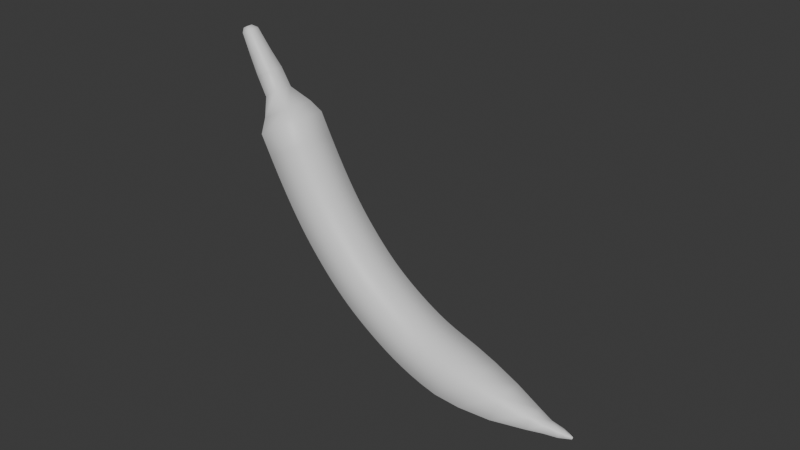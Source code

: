 # Source: iloveit.blend  (saved by Blender 4.2.66; exported with 4.5.12 LTS)
import bpy
from mathutils import Matrix  # noqa: F401  (used for matrix-valued properties, if any)

bpy.ops.wm.read_factory_settings(use_empty=True)
scene = bpy.context.scene
scene.name = 'Scene'

# ---- collections
col_collection = bpy.data.collections.new('Collection'); scene.collection.children.link(col_collection)

# ---- materials (node trees are filled in below, after node groups)
mat_material_002 = bpy.data.materials.new('Material.002')
mat_material_002.diffuse_color = (0.008492, 0.801, 0.005337, 1.0)

# ---- material node trees
mat_material_002.use_nodes = True; mat_material_002.node_tree.nodes.clear()
_N = mat_material_002.node_tree.nodes; _L = mat_material_002.node_tree.links
n0 = _N.new('ShaderNodeBsdfPrincipled'); n0.name = 'Principled BSDF'; n0.location = (10, 300)
n1 = _N.new('ShaderNodeOutputMaterial'); n1.name = 'Material Output'; n1.location = (300, 300)
_L.new(n0.outputs[0], n1.inputs[0])
n1.is_active_output = True

# ---- world
world_world = bpy.data.worlds.new('World'); scene.world = world_world
world_world.use_nodes = True; world_world.node_tree.nodes.clear()
_N = world_world.node_tree.nodes; _L = world_world.node_tree.links
n0 = _N.new('ShaderNodeOutputWorld'); n0.name = 'World Output'; n0.location = (300, 300)
n1 = _N.new('ShaderNodeBackground'); n1.name = 'Background'; n1.location = (10, 300)
n1.inputs[0].default_value = (0.05088, 0.05088, 0.05088, 1.0)
_L.new(n1.outputs[0], n0.inputs[0])
n0.is_active_output = True
world_world.color = (0.05088, 0.05088, 0.05088)
world_world.sun_shadow_jitter_overblur = 0.0

# ---- meshes
me_nurbspath_001 = bpy.data.meshes.new('NurbsPath.001')
me_nurbspath_001.from_pydata([(-3.611, -0.443, -0.9171), (-3.563, 0.3204, -1.391), (-3.604, 1.096, -0.9832), (-3.692, 0.7181, -0.1207), (-3.688, -0.1731, -0.1553), (-3.069, -0.443, -0.8575), (-3.012, 0.3204, -1.331), (-3.061, 1.096, -0.9234), (-3.164, 0.7181, -0.06262), (-3.16, -0.1731, -0.09711), (-2.614, -0.443, -0.7987), (-2.548, 0.3204, -1.271), (-2.605, 1.096, -0.8645), (-2.725, 0.7181, -0.005946), (-2.72, -0.1731, -0.04035), (-2.231, -0.443, -0.7407), (-2.154, 0.3204, -1.211), (-2.22, 1.096, -0.8063), (-2.36, 0.7181, 0.04921), (-2.355, -0.1731, 0.01493), (-1.907, -0.443, -0.6835), (-1.818, 0.3204, -1.152), (-1.895, 1.096, -0.7488), (-2.057, 0.7181, 0.1028), (-2.05, -0.1731, 0.06869), (-1.631, -0.443, -0.627), (-1.529, 0.3204, -1.093), (-1.616, 1.096, -0.6919), (-1.802, 0.7181, 0.1549), (-1.795, -0.1731, 0.121), (-1.393, -0.443, -0.5711), (-1.277, 0.3204, -1.034), (-1.376, 1.096, -0.6356), (-1.586, 0.7181, 0.2055), (-1.578, -0.1731, 0.1718), (-1.185, -0.443, -0.5161), (-1.057, 0.3204, -0.9752), (-1.167, 1.096, -0.5801), (-1.4, 0.7181, 0.2549), (-1.391, -0.1731, 0.2215), (-1.001, -0.443, -0.4621), (-0.8613, 0.3204, -0.9179), (-0.9813, 1.096, -0.5257), (-1.235, 0.7181, 0.3033), (-1.225, -0.1731, 0.2701), (-0.835, -0.443, -0.4093), (-0.686, 0.3204, -0.8621), (-0.8142, 1.096, -0.4725), (-1.085, 0.7181, 0.3511), (-1.074, -0.1731, 0.3181), (-0.6822, -0.443, -0.3575), (-0.5255, 0.3204, -0.8076), (-0.6604, 1.096, -0.4203), (-0.9455, 0.7181, 0.3985), (-0.934, -0.1731, 0.3657), (-0.5378, -0.443, -0.3059), (-0.3743, 0.3204, -0.7536), (-0.515, 1.096, -0.3684), (-0.8125, 0.7181, 0.446), (-0.8005, -0.1731, 0.4133), (-0.3977, -0.443, -0.2536), (-0.2273, 0.3204, -0.6987), (-0.3739, 1.096, -0.3157), (-0.684, 0.7181, 0.494), (-0.6715, -0.1731, 0.4615), (-0.2596, -0.443, -0.1994), (-0.08133, 0.3204, -0.6414), (-0.2348, 1.096, -0.2611), (-0.5591, 0.7181, 0.543), (-0.5461, -0.1731, 0.5108), (-0.1227, -0.443, -0.1427), (0.06445, 0.3204, -0.581), (-0.09663, 1.096, -0.2038), (-0.4371, 0.7181, 0.5935), (-0.4234, -0.1731, 0.5616), (0.01331, -0.443, -0.08285), (0.2102, 0.3204, -0.5169), (0.04077, 1.096, -0.1434), (-0.3174, 0.7181, 0.6461), (-0.3031, -0.1731, 0.6145), (0.1488, -0.443, -0.01947), (0.3561, 0.3204, -0.4487), (0.1777, 1.096, -0.07932), (-0.1994, 0.7181, 0.7013), (-0.1843, -0.1731, 0.6701), (0.2839, -0.443, 0.04787), (0.5019, 0.3204, -0.376), (0.3143, 1.096, -0.01124), (-0.08234, 0.7181, 0.7597), (-0.06645, -0.1731, 0.7288), (0.4188, -0.443, 0.1195), (0.6478, 0.3204, -0.2985), (0.4508, 1.096, 0.06122), (0.03438, 0.7181, 0.8216), (0.05106, -0.1731, 0.7912), (0.5539, -0.443, 0.1958), (0.7936, 0.3204, -0.2162), (0.5873, 1.096, 0.1383), (0.1514, 0.7181, 0.8877), (0.1689, -0.1731, 0.8577), (0.6894, -0.443, 0.2769), (0.9394, 0.3204, -0.1289), (0.7243, 1.096, 0.2203), (0.2695, 0.7181, 0.9584), (0.2877, -0.1731, 0.9289), (0.8256, -0.443, 0.3632), (1.085, 0.3204, -0.03636), (0.8618, 1.096, 0.3075), (0.3891, 0.7181, 1.034), (0.4081, -0.1731, 1.005), (0.9629, -0.443, 0.4549), (1.232, 0.3204, 0.06141), (1.0, 1.096, 0.4), (0.5111, 0.7181, 1.116), (0.5307, -0.1731, 1.087), (1.102, -0.443, 0.5522), (1.379, 0.3204, 0.1646), (1.141, 1.096, 0.4981), (0.6359, 0.7181, 1.203), (0.6561, -0.1731, 1.175), (1.244, -0.443, 0.6559), (1.529, 0.3204, 0.2741), (1.283, 1.096, 0.6026), (0.7643, 0.7181, 1.297), (0.7851, -0.1731, 1.269), (1.391, -0.443, 0.7684), (1.685, 0.3204, 0.3935), (1.432, 1.096, 0.7162), (0.8968, 0.7181, 1.398), (0.9182, -0.1731, 1.371), (1.547, -0.443, 0.8945), (1.853, 0.3204, 0.5285), (1.59, 1.096, 0.8434), (1.034, 0.7181, 1.509), (1.057, -0.1731, 1.482), (1.715, -0.443, 1.04), (2.035, 0.3204, 0.6858), (1.76, 1.096, 0.9903), (1.179, 0.7181, 1.634), (1.202, -0.1731, 1.608), (1.896, -0.443, 1.21), (2.232, 0.3204, 0.872), (1.943, 1.096, 1.163), (1.332, 0.7181, 1.778), (1.356, -0.1731, 1.753), (2.09, -0.443, 1.413), (2.443, 0.3204, 1.093), (2.139, 1.096, 1.368), (1.496, 0.7181, 1.95), (1.522, -0.1731, 1.927), (2.297, -0.443, 1.655), (2.668, 0.3204, 1.356), (2.349, 1.096, 1.614), (1.675, 0.7181, 2.159), (1.702, -0.1731, 2.137), (2.527, -0.4378, 1.961), (2.907, 0.3204, 1.671), (2.579, 1.091, 1.92), (1.911, 0.7079, 2.454), (1.937, -0.1618, 2.433), (2.828, -0.3707, 2.458), (3.184, 0.3191, 2.193), (2.877, 1.021, 2.422), (2.263, 0.6657, 2.889), (2.286, -0.1135, 2.871), (3.152, -0.2245, 3.087), (3.442, 0.3165, 2.893), (3.194, 0.8654, 3.065), (2.707, 0.585, 3.412), (2.721, -0.01822, 3.394), (3.445, 0.02308, 3.767), (3.612, 0.3242, 3.677), (3.472, 0.6266, 3.763), (3.187, 0.4753, 3.932), (3.193, 0.136, 3.92), (3.577, 0.1514, 4.096), (3.678, 0.3314, 4.049), (3.593, 0.5117, 4.094), (3.412, 0.424, 4.184), (3.417, 0.2155, 4.178), (-3.92, -0.2237, -0.903), (-3.883, 0.3565, -1.263), (-3.914, 0.9458, -0.9533), (-3.981, 0.6587, -0.2977), (-3.979, -0.01857, -0.324), (-4.328, 0.02364, -0.9525), (-4.306, 0.3653, -1.165), (-4.325, 0.7122, -0.9821), (-4.388, 0.5432, -0.6572), (-4.401, 0.1444, -0.7096), (-4.824, 0.05292, -1.05), (-4.805, 0.361, -1.242), (-4.821, 0.6739, -1.077), (-4.857, 0.5215, -0.729), (-4.855, 0.1619, -0.7429), (3.694, 0.2388, 4.364), (3.765, 0.367, 4.328), (3.704, 0.4965, 4.359), (3.574, 0.4334, 4.424), (3.579, 0.2843, 4.421), (3.739, 0.3049, 4.497), (3.783, 0.3837, 4.475), (3.745, 0.4637, 4.494), (3.665, 0.4247, 4.534), (3.668, 0.3328, 4.532), (3.752, 0.3279, 4.637), (3.768, 0.3567, 4.629), (3.755, 0.3859, 4.636), (3.725, 0.3717, 4.651), (3.726, 0.3381, 4.65), (-4.824, 0.05292, -1.05), (-4.805, 0.361, -1.242), (-4.821, 0.6739, -1.077), (-4.857, 0.5215, -0.729), (-4.855, 0.1619, -0.7429), (-5.25, 0.07042, -1.096), (-5.233, 0.3253, -1.254), (-5.247, 0.5842, -1.118), (-5.277, 0.4581, -0.8299), (-5.275, 0.1605, -0.8414), (-5.799, 0.104, -1.154), (-5.787, 0.2976, -1.275), (-5.801, 0.4952, -1.172), (-5.823, 0.3988, -0.9521), (-5.82, 0.1722, -0.9611), (-5.896, 0.172, -1.154), (-5.89, 0.2762, -1.219), (-5.898, 0.3823, -1.164), (-5.912, 0.3306, -1.046), (-5.909, 0.2085, -1.05)], [], [(0, 5, 9, 4), (1, 6, 5, 0), (2, 7, 6, 1), (3, 8, 7, 2), (4, 9, 8, 3), (5, 10, 14, 9), (6, 11, 10, 5), (7, 12, 11, 6), (8, 13, 12, 7), (9, 14, 13, 8), (10, 15, 19, 14), (11, 16, 15, 10), (12, 17, 16, 11), (13, 18, 17, 12), (14, 19, 18, 13), (15, 20, 24, 19), (16, 21, 20, 15), (17, 22, 21, 16), (18, 23, 22, 17), (19, 24, 23, 18), (20, 25, 29, 24), (21, 26, 25, 20), (22, 27, 26, 21), (23, 28, 27, 22), (24, 29, 28, 23), (25, 30, 34, 29), (26, 31, 30, 25), (27, 32, 31, 26), (28, 33, 32, 27), (29, 34, 33, 28), (30, 35, 39, 34), (31, 36, 35, 30), (32, 37, 36, 31), (33, 38, 37, 32), (34, 39, 38, 33), (35, 40, 44, 39), (36, 41, 40, 35), (37, 42, 41, 36), (38, 43, 42, 37), (39, 44, 43, 38), (40, 45, 49, 44), (41, 46, 45, 40), (42, 47, 46, 41), (43, 48, 47, 42), (44, 49, 48, 43), (45, 50, 54, 49), (46, 51, 50, 45), (47, 52, 51, 46), (48, 53, 52, 47), (49, 54, 53, 48), (50, 55, 59, 54), (51, 56, 55, 50), (52, 57, 56, 51), (53, 58, 57, 52), (54, 59, 58, 53), (55, 60, 64, 59), (56, 61, 60, 55), (57, 62, 61, 56), (58, 63, 62, 57), (59, 64, 63, 58), (60, 65, 69, 64), (61, 66, 65, 60), (62, 67, 66, 61), (63, 68, 67, 62), (64, 69, 68, 63), (65, 70, 74, 69), (66, 71, 70, 65), (67, 72, 71, 66), (68, 73, 72, 67), (69, 74, 73, 68), (70, 75, 79, 74), (71, 76, 75, 70), (72, 77, 76, 71), (73, 78, 77, 72), (74, 79, 78, 73), (75, 80, 84, 79), (76, 81, 80, 75), (77, 82, 81, 76), (78, 83, 82, 77), (79, 84, 83, 78), (80, 85, 89, 84), (81, 86, 85, 80), (82, 87, 86, 81), (83, 88, 87, 82), (84, 89, 88, 83), (85, 90, 94, 89), (86, 91, 90, 85), (87, 92, 91, 86), (88, 93, 92, 87), (89, 94, 93, 88), (90, 95, 99, 94), (91, 96, 95, 90), (92, 97, 96, 91), (93, 98, 97, 92), (94, 99, 98, 93), (95, 100, 104, 99), (96, 101, 100, 95), (97, 102, 101, 96), (98, 103, 102, 97), (99, 104, 103, 98), (100, 105, 109, 104), (101, 106, 105, 100), (102, 107, 106, 101), (103, 108, 107, 102), (104, 109, 108, 103), (105, 110, 114, 109), (106, 111, 110, 105), (107, 112, 111, 106), (108, 113, 112, 107), (109, 114, 113, 108), (110, 115, 119, 114), (111, 116, 115, 110), (112, 117, 116, 111), (113, 118, 117, 112), (114, 119, 118, 113), (115, 120, 124, 119), (116, 121, 120, 115), (117, 122, 121, 116), (118, 123, 122, 117), (119, 124, 123, 118), (120, 125, 129, 124), (121, 126, 125, 120), (122, 127, 126, 121), (123, 128, 127, 122), (124, 129, 128, 123), (125, 130, 134, 129), (126, 131, 130, 125), (127, 132, 131, 126), (128, 133, 132, 127), (129, 134, 133, 128), (130, 135, 139, 134), (131, 136, 135, 130), (132, 137, 136, 131), (133, 138, 137, 132), (134, 139, 138, 133), (135, 140, 144, 139), (136, 141, 140, 135), (137, 142, 141, 136), (138, 143, 142, 137), (139, 144, 143, 138), (140, 145, 149, 144), (141, 146, 145, 140), (142, 147, 146, 141), (143, 148, 147, 142), (144, 149, 148, 143), (145, 150, 154, 149), (146, 151, 150, 145), (147, 152, 151, 146), (148, 153, 152, 147), (149, 154, 153, 148), (150, 155, 159, 154), (151, 156, 155, 150), (152, 157, 156, 151), (153, 158, 157, 152), (154, 159, 158, 153), (155, 160, 164, 159), (156, 161, 160, 155), (157, 162, 161, 156), (158, 163, 162, 157), (159, 164, 163, 158), (160, 165, 169, 164), (161, 166, 165, 160), (162, 167, 166, 161), (163, 168, 167, 162), (164, 169, 168, 163), (165, 170, 174, 169), (166, 171, 170, 165), (167, 172, 171, 166), (168, 173, 172, 167), (169, 174, 173, 168), (170, 175, 179, 174), (171, 176, 175, 170), (172, 177, 176, 171), (173, 178, 177, 172), (174, 179, 178, 173), (4, 3, 183, 184), (0, 4, 184, 180), (2, 1, 181, 182), (3, 2, 182, 183), (1, 0, 180, 181), (184, 183, 188, 189), (182, 181, 186, 187), (180, 184, 189, 185), (183, 182, 187, 188), (181, 180, 185, 186), (185, 189, 194, 190), (188, 187, 192, 193), (186, 185, 190, 191), (189, 188, 193, 194), (187, 186, 191, 192), (176, 177, 197, 196), (175, 176, 196, 195), (178, 179, 199, 198), (179, 175, 195, 199), (177, 178, 198, 197), (195, 196, 201, 200), (198, 199, 204, 203), (196, 197, 202, 201), (199, 195, 200, 204), (197, 198, 203, 202), (201, 202, 207, 206), (204, 200, 205, 209), (202, 203, 208, 207), (200, 201, 206, 205), (203, 204, 209, 208), (209, 205, 206, 207, 208), (210, 214, 219, 215), (212, 211, 216, 217), (214, 213, 218, 219), (211, 210, 215, 216), (213, 212, 217, 218), (216, 215, 220, 221), (219, 218, 223, 224), (217, 216, 221, 222), (215, 219, 224, 220), (218, 217, 222, 223), (222, 221, 226, 227), (220, 224, 229, 225), (223, 222, 227, 228), (221, 220, 225, 226), (224, 223, 228, 229), (229, 228, 227, 226, 225)])
me_nurbspath_001.polygons.foreach_set('use_smooth', [True] * 222)
_uv = me_nurbspath_001.uv_layers.new(name='UVMap')
_uv.uv.foreach_set('vector', [0.0, 1.0, 0.02857, 1.0, 0.02857, 0.8, 0.0, 0.8, 0.0, 0.2, 0.02857, 0.2, 0.02857, 0.0, 0.0, 0.0, 0.0, 0.4, 0.02857, 0.4, 0.02857, 0.2, 0.0, 0.2, 0.0, 0.6, 0.02857, 0.6, 0.02857, 0.4, 0.0, 0.4, 0.0, 0.8, 0.02857, 0.8, 0.02857, 0.6, 0.0, 0.6, 0.02857, 1.0, 0.05714, 1.0, 0.05714, 0.8, 0.02857, 0.8, 0.02857, 0.2, 0.05714, 0.2, 0.05714, 0.0, 0.02857, 0.0, 0.02857, 0.4, 0.05714, 0.4, 0.05714, 0.2, 0.02857, 0.2, 0.02857, 0.6, 0.05714, 0.6, 0.05714, 0.4, 0.02857, 0.4, 0.02857, 0.8, 0.05714, 0.8, 0.05714, 0.6, 0.02857, 0.6, 0.05714, 1.0, 0.08571, 1.0, 0.08571, 0.8, 0.05714, 0.8, 0.05714, 0.2, 0.08571, 0.2, 0.08571, 0.0, 0.05714, 0.0, 0.05714, 0.4, 0.08571, 0.4, 0.08571, 0.2, 0.05714, 0.2, 0.05714, 0.6, 0.08571, 0.6, 0.08571, 0.4, 0.05714, 0.4, 0.05714, 0.8, 0.08571, 0.8, 0.08571, 0.6, 0.05714, 0.6, 0.08571, 1.0, 0.1143, 1.0, 0.1143, 0.8, 0.08571, 0.8, 0.08571, 0.2, 0.1143, 0.2, 0.1143, 0.0, 0.08571, 0.0, 0.08571, 0.4, 0.1143, 0.4, 0.1143, 0.2, 0.08571, 0.2, 0.08571, 0.6, 0.1143, 0.6, 0.1143, 0.4, 0.08571, 0.4, 0.08571, 0.8, 0.1143, 0.8, 0.1143, 0.6, 0.08571, 0.6, 0.1143, 1.0, 0.1429, 1.0, 0.1429, 0.8, 0.1143, 0.8, 0.1143, 0.2, 0.1429, 0.2, 0.1429, 0.0, 0.1143, 0.0, 0.1143, 0.4, 0.1429, 0.4, 0.1429, 0.2, 0.1143, 0.2, 0.1143, 0.6, 0.1429, 0.6, 0.1429, 0.4, 0.1143, 0.4, 0.1143, 0.8, 0.1429, 0.8, 0.1429, 0.6, 0.1143, 0.6, 0.1429, 1.0, 0.1714, 1.0, 0.1714, 0.8, 0.1429, 0.8, 0.1429, 0.2, 0.1714, 0.2, 0.1714, 0.0, 0.1429, 0.0, 0.1429, 0.4, 0.1714, 0.4, 0.1714, 0.2, 0.1429, 0.2, 0.1429, 0.6, 0.1714, 0.6, 0.1714, 0.4, 0.1429, 0.4, 0.1429, 0.8, 0.1714, 0.8, 0.1714, 0.6, 0.1429, 0.6, 0.1714, 1.0, 0.2, 1.0, 0.2, 0.8, 0.1714, 0.8, 0.1714, 0.2, 0.2, 0.2, 0.2, 0.0, 0.1714, 0.0, 0.1714, 0.4, 0.2, 0.4, 0.2, 0.2, 0.1714, 0.2, 0.1714, 0.6, 0.2, 0.6, 0.2, 0.4, 0.1714, 0.4, 0.1714, 0.8, 0.2, 0.8, 0.2, 0.6, 0.1714, 0.6, 0.2, 1.0, 0.2286, 1.0, 0.2286, 0.8, 0.2, 0.8, 0.2, 0.2, 0.2286, 0.2, 0.2286, 0.0, 0.2, 0.0, 0.2, 0.4, 0.2286, 0.4, 0.2286, 0.2, 0.2, 0.2, 0.2, 0.6, 0.2286, 0.6, 0.2286, 0.4, 0.2, 0.4, 0.2, 0.8, 0.2286, 0.8, 0.2286, 0.6, 0.2, 0.6, 0.2286, 1.0, 0.2571, 1.0, 0.2571, 0.8, 0.2286, 0.8, 0.2286, 0.2, 0.2571, 0.2, 0.2571, 0.0, 0.2286, 0.0, 0.2286, 0.4, 0.2571, 0.4, 0.2571, 0.2, 0.2286, 0.2, 0.2286, 0.6, 0.2571, 0.6, 0.2571, 0.4, 0.2286, 0.4, 0.2286, 0.8, 0.2571, 0.8, 0.2571, 0.6, 0.2286, 0.6, 0.2571, 1.0, 0.2857, 1.0, 0.2857, 0.8, 0.2571, 0.8, 0.2571, 0.2, 0.2857, 0.2, 0.2857, 0.0, 0.2571, 0.0, 0.2571, 0.4, 0.2857, 0.4, 0.2857, 0.2, 0.2571, 0.2, 0.2571, 0.6, 0.2857, 0.6, 0.2857, 0.4, 0.2571, 0.4, 0.2571, 0.8, 0.2857, 0.8, 0.2857, 0.6, 0.2571, 0.6, 0.2857, 1.0, 0.3143, 1.0, 0.3143, 0.8, 0.2857, 0.8, 0.2857, 0.2, 0.3143, 0.2, 0.3143, 0.0, 0.2857, 0.0, 0.2857, 0.4, 0.3143, 0.4, 0.3143, 0.2, 0.2857, 0.2, 0.2857, 0.6, 0.3143, 0.6, 0.3143, 0.4, 0.2857, 0.4, 0.2857, 0.8, 0.3143, 0.8, 0.3143, 0.6, 0.2857, 0.6, 0.3143, 1.0, 0.3429, 1.0, 0.3429, 0.8, 0.3143, 0.8, 0.3143, 0.2, 0.3429, 0.2, 0.3429, 0.0, 0.3143, 0.0, 0.3143, 0.4, 0.3429, 0.4, 0.3429, 0.2, 0.3143, 0.2, 0.3143, 0.6, 0.3429, 0.6, 0.3429, 0.4, 0.3143, 0.4, 0.3143, 0.8, 0.3429, 0.8, 0.3429, 0.6, 0.3143, 0.6, 0.3429, 1.0, 0.3714, 1.0, 0.3714, 0.8, 0.3429, 0.8, 0.3429, 0.2, 0.3714, 0.2, 0.3714, 0.0, 0.3429, 0.0, 0.3429, 0.4, 0.3714, 0.4, 0.3714, 0.2, 0.3429, 0.2, 0.3429, 0.6, 0.3714, 0.6, 0.3714, 0.4, 0.3429, 0.4, 0.3429, 0.8, 0.3714, 0.8, 0.3714, 0.6, 0.3429, 0.6, 0.3714, 1.0, 0.4, 1.0, 0.4, 0.8, 0.3714, 0.8, 0.3714, 0.2, 0.4, 0.2, 0.4, 0.0, 0.3714, 0.0, 0.3714, 0.4, 0.4, 0.4, 0.4, 0.2, 0.3714, 0.2, 0.3714, 0.6, 0.4, 0.6, 0.4, 0.4, 0.3714, 0.4, 0.3714, 0.8, 0.4, 0.8, 0.4, 0.6, 0.3714, 0.6, 0.4, 1.0, 0.4286, 1.0, 0.4286, 0.8, 0.4, 0.8, 0.4, 0.2, 0.4286, 0.2, 0.4286, 0.0, 0.4, 0.0, 0.4, 0.4, 0.4286, 0.4, 0.4286, 0.2, 0.4, 0.2, 0.4, 0.6, 0.4286, 0.6, 0.4286, 0.4, 0.4, 0.4, 0.4, 0.8, 0.4286, 0.8, 0.4286, 0.6, 0.4, 0.6, 0.4286, 1.0, 0.4571, 1.0, 0.4571, 0.8, 0.4286, 0.8, 0.4286, 0.2, 0.4571, 0.2, 0.4571, 0.0, 0.4286, 0.0, 0.4286, 0.4, 0.4571, 0.4, 0.4571, 0.2, 0.4286, 0.2, 0.4286, 0.6, 0.4571, 0.6, 0.4571, 0.4, 0.4286, 0.4, 0.4286, 0.8, 0.4571, 0.8, 0.4571, 0.6, 0.4286, 0.6, 0.4571, 1.0, 0.4857, 1.0, 0.4857, 0.8, 0.4571, 0.8, 0.4571, 0.2, 0.4857, 0.2, 0.4857, 0.0, 0.4571, 0.0, 0.4571, 0.4, 0.4857, 0.4, 0.4857, 0.2, 0.4571, 0.2, 0.4571, 0.6, 0.4857, 0.6, 0.4857, 0.4, 0.4571, 0.4, 0.4571, 0.8, 0.4857, 0.8, 0.4857, 0.6, 0.4571, 0.6, 0.4857, 1.0, 0.5143, 1.0, 0.5143, 0.8, 0.4857, 0.8, 0.4857, 0.2, 0.5143, 0.2, 0.5143, 0.0, 0.4857, 0.0, 0.4857, 0.4, 0.5143, 0.4, 0.5143, 0.2, 0.4857, 0.2, 0.4857, 0.6, 0.5143, 0.6, 0.5143, 0.4, 0.4857, 0.4, 0.4857, 0.8, 0.5143, 0.8, 0.5143, 0.6, 0.4857, 0.6, 0.5143, 1.0, 0.5429, 1.0, 0.5429, 0.8, 0.5143, 0.8, 0.5143, 0.2, 0.5429, 0.2, 0.5429, 0.0, 0.5143, 0.0, 0.5143, 0.4, 0.5429, 0.4, 0.5429, 0.2, 0.5143, 0.2, 0.5143, 0.6, 0.5429, 0.6, 0.5429, 0.4, 0.5143, 0.4, 0.5143, 0.8, 0.5429, 0.8, 0.5429, 0.6, 0.5143, 0.6, 0.5429, 1.0, 0.5714, 1.0, 0.5714, 0.8, 0.5429, 0.8, 0.5429, 0.2, 0.5714, 0.2, 0.5714, 0.0, 0.5429, 0.0, 0.5429, 0.4, 0.5714, 0.4, 0.5714, 0.2, 0.5429, 0.2, 0.5429, 0.6, 0.5714, 0.6, 0.5714, 0.4, 0.5429, 0.4, 0.5429, 0.8, 0.5714, 0.8, 0.5714, 0.6, 0.5429, 0.6, 0.5714, 1.0, 0.6, 1.0, 0.6, 0.8, 0.5714, 0.8, 0.5714, 0.2, 0.6, 0.2, 0.6, 0.0, 0.5714, 0.0, 0.5714, 0.4, 0.6, 0.4, 0.6, 0.2, 0.5714, 0.2, 0.5714, 0.6, 0.6, 0.6, 0.6, 0.4, 0.5714, 0.4, 0.5714, 0.8, 0.6, 0.8, 0.6, 0.6, 0.5714, 0.6, 0.6, 1.0, 0.6286, 1.0, 0.6286, 0.8, 0.6, 0.8, 0.6, 0.2, 0.6286, 0.2, 0.6286, 0.0, 0.6, 0.0, 0.6, 0.4, 0.6286, 0.4, 0.6286, 0.2, 0.6, 0.2, 0.6, 0.6, 0.6286, 0.6, 0.6286, 0.4, 0.6, 0.4, 0.6, 0.8, 0.6286, 0.8, 0.6286, 0.6, 0.6, 0.6, 0.6286, 1.0, 0.6571, 1.0, 0.6571, 0.8, 0.6286, 0.8, 0.6286, 0.2, 0.6571, 0.2, 0.6571, 0.0, 0.6286, 0.0, 0.6286, 0.4, 0.6571, 0.4, 0.6571, 0.2, 0.6286, 0.2, 0.6286, 0.6, 0.6571, 0.6, 0.6571, 0.4, 0.6286, 0.4, 0.6286, 0.8, 0.6571, 0.8, 0.6571, 0.6, 0.6286, 0.6, 0.6571, 1.0, 0.6857, 1.0, 0.6857, 0.8, 0.6571, 0.8, 0.6571, 0.2, 0.6857, 0.2, 0.6857, 0.0, 0.6571, 0.0, 0.6571, 0.4, 0.6857, 0.4, 0.6857, 0.2, 0.6571, 0.2, 0.6571, 0.6, 0.6857, 0.6, 0.6857, 0.4, 0.6571, 0.4, 0.6571, 0.8, 0.6857, 0.8, 0.6857, 0.6, 0.6571, 0.6, 0.6857, 1.0, 0.7143, 1.0, 0.7143, 0.8, 0.6857, 0.8, 0.6857, 0.2, 0.7143, 0.2, 0.7143, 0.0, 0.6857, 0.0, 0.6857, 0.4, 0.7143, 0.4, 0.7143, 0.2, 0.6857, 0.2, 0.6857, 0.6, 0.7143, 0.6, 0.7143, 0.4, 0.6857, 0.4, 0.6857, 0.8, 0.7143, 0.8, 0.7143, 0.6, 0.6857, 0.6, 0.7143, 1.0, 0.7429, 1.0, 0.7429, 0.8, 0.7143, 0.8, 0.7143, 0.2, 0.7429, 0.2, 0.7429, 0.0, 0.7143, 0.0, 0.7143, 0.4, 0.7429, 0.4, 0.7429, 0.2, 0.7143, 0.2, 0.7143, 0.6, 0.7429, 0.6, 0.7429, 0.4, 0.7143, 0.4, 0.7143, 0.8, 0.7429, 0.8, 0.7429, 0.6, 0.7143, 0.6, 0.7429, 1.0, 0.7714, 1.0, 0.7714, 0.8, 0.7429, 0.8, 0.7429, 0.2, 0.7714, 0.2, 0.7714, 0.0, 0.7429, 0.0, 0.7429, 0.4, 0.7714, 0.4, 0.7714, 0.2, 0.7429, 0.2, 0.7429, 0.6, 0.7714, 0.6, 0.7714, 0.4, 0.7429, 0.4, 0.7429, 0.8, 0.7714, 0.8, 0.7714, 0.6, 0.7429, 0.6, 0.7714, 1.0, 0.8, 1.0, 0.8, 0.8, 0.7714, 0.8, 0.7714, 0.2, 0.8, 0.2, 0.8, 0.0, 0.7714, 0.0, 0.7714, 0.4, 0.8, 0.4, 0.8, 0.2, 0.7714, 0.2, 0.7714, 0.6, 0.8, 0.6, 0.8, 0.4, 0.7714, 0.4, 0.7714, 0.8, 0.8, 0.8, 0.8, 0.6, 0.7714, 0.6, 0.8, 1.0, 0.8286, 1.0, 0.8286, 0.8, 0.8, 0.8, 0.8, 0.2, 0.8286, 0.2, 0.8286, 0.0, 0.8, 0.0, 0.8, 0.4, 0.8286, 0.4, 0.8286, 0.2, 0.8, 0.2, 0.8, 0.6, 0.8286, 0.6, 0.8286, 0.4, 0.8, 0.4, 0.8, 0.8, 0.8286, 0.8, 0.8286, 0.6, 0.8, 0.6, 0.8286, 1.0, 0.8571, 1.0, 0.8571, 0.8, 0.8286, 0.8, 0.8286, 0.2, 0.8571, 0.2, 0.8571, 0.0, 0.8286, 0.0, 0.8286, 0.4, 0.8571, 0.4, 0.8571, 0.2, 0.8286, 0.2, 0.8286, 0.6, 0.8571, 0.6, 0.8571, 0.4, 0.8286, 0.4, 0.8286, 0.8, 0.8571, 0.8, 0.8571, 0.6, 0.8286, 0.6, 0.8571, 1.0, 0.8857, 1.0, 0.8857, 0.8, 0.8571, 0.8, 0.8571, 0.2, 0.8857, 0.2, 0.8857, 0.0, 0.8571, 0.0, 0.8571, 0.4, 0.8857, 0.4, 0.8857, 0.2, 0.8571, 0.2, 0.8571, 0.6, 0.8857, 0.6, 0.8857, 0.4, 0.8571, 0.4, 0.8571, 0.8, 0.8857, 0.8, 0.8857, 0.6, 0.8571, 0.6, 0.8857, 1.0, 0.9143, 1.0, 0.9143, 0.8, 0.8857, 0.8, 0.8857, 0.2, 0.9143, 0.2, 0.9143, 0.0, 0.8857, 0.0, 0.8857, 0.4, 0.9143, 0.4, 0.9143, 0.2, 0.8857, 0.2, 0.8857, 0.6, 0.9143, 0.6, 0.9143, 0.4, 0.8857, 0.4, 0.8857, 0.8, 0.9143, 0.8, 0.9143, 0.6, 0.8857, 0.6, 0.9143, 1.0, 0.9429, 1.0, 0.9429, 0.8, 0.9143, 0.8, 0.9143, 0.2, 0.9429, 0.2, 0.9429, 0.0, 0.9143, 0.0, 0.9143, 0.4, 0.9429, 0.4, 0.9429, 0.2, 0.9143, 0.2, 0.9143, 0.6, 0.9429, 0.6, 0.9429, 0.4, 0.9143, 0.4, 0.9143, 0.8, 0.9429, 0.8, 0.9429, 0.6, 0.9143, 0.6, 0.9429, 1.0, 0.9714, 1.0, 0.9714, 0.8, 0.9429, 0.8, 0.9429, 0.2, 0.9714, 0.2, 0.9714, 0.0, 0.9429, 0.0, 0.9429, 0.4, 0.9714, 0.4, 0.9714, 0.2, 0.9429, 0.2, 0.9429, 0.6, 0.9714, 0.6, 0.9714, 0.4, 0.9429, 0.4, 0.9429, 0.8, 0.9714, 0.8, 0.9714, 0.6, 0.9429, 0.6, 0.9714, 1.0, 1.0, 1.0, 1.0, 0.8, 0.9714, 0.8, 0.9714, 0.2, 1.0, 0.2, 1.0, 0.0, 0.9714, 0.0, 0.9714, 0.4, 1.0, 0.4, 1.0, 0.2, 0.9714, 0.2, 0.9714, 0.6, 1.0, 0.6, 1.0, 0.4, 0.9714, 0.4, 0.9714, 0.8, 1.0, 0.8, 1.0, 0.6, 0.9714, 0.6, 0.0, 0.8, 0.0, 0.6, 0.0, 0.6, 0.0, 0.8, 0.0, 1.0, 0.0, 0.8, 0.0, 0.8, 0.0, 1.0, 0.0, 0.4, 0.0, 0.2, 0.0, 0.2, 0.0, 0.4, 0.0, 0.6, 0.0, 0.4, 0.0, 0.4, 0.0, 0.6, 0.0, 0.2, 0.0, 0.0, 0.0, 0.0, 0.0, 0.2, 0.0, 0.8, 0.0, 0.6, 0.0, 0.6, 0.0, 0.8, 0.0, 0.4, 0.0, 0.2, 0.0, 0.2, 0.0, 0.4, 0.0, 1.0, 0.0, 0.8, 0.0, 0.8, 0.0, 1.0, 0.0, 0.6, 0.0, 0.4, 0.0, 0.4, 0.0, 0.6, 0.0, 0.2, 0.0, 0.0, 0.0, 0.0, 0.0, 0.2, 0.0, 1.0, 0.0, 0.8, 0.0, 0.8, 0.0, 1.0, 0.0, 0.6, 0.0, 0.4, 0.0, 0.4, 0.0, 0.6, 0.0, 0.2, 0.0, 0.0, 0.0, 0.0, 0.0, 0.2, 0.0, 0.8, 0.0, 0.6, 0.0, 0.6, 0.0, 0.8, 0.0, 0.4, 0.0, 0.2, 0.0, 0.2, 0.0, 0.4, 1.0, 0.2, 1.0, 0.4, 1.0, 0.4, 1.0, 0.2, 1.0, 0.0, 1.0, 0.2, 1.0, 0.2, 1.0, 0.0, 1.0, 0.6, 1.0, 0.8, 1.0, 0.8, 1.0, 0.6, 1.0, 0.8, 1.0, 1.0, 1.0, 1.0, 1.0, 0.8, 1.0, 0.4, 1.0, 0.6, 1.0, 0.6, 1.0, 0.4, 1.0, 0.0, 1.0, 0.2, 1.0, 0.2, 1.0, 0.0, 1.0, 0.6, 1.0, 0.8, 1.0, 0.8, 1.0, 0.6, 1.0, 0.2, 1.0, 0.4, 1.0, 0.4, 1.0, 0.2, 1.0, 0.8, 1.0, 1.0, 1.0, 1.0, 1.0, 0.8, 1.0, 0.4, 1.0, 0.6, 1.0, 0.6, 1.0, 0.4, 1.0, 0.2, 1.0, 0.4, 1.0, 0.4, 1.0, 0.2, 1.0, 0.8, 1.0, 1.0, 1.0, 1.0, 1.0, 0.8, 1.0, 0.4, 1.0, 0.6, 1.0, 0.6, 1.0, 0.4, 1.0, 0.0, 1.0, 0.2, 1.0, 0.2, 1.0, 0.0, 1.0, 0.6, 1.0, 0.8, 1.0, 0.8, 1.0, 0.6, 1.0, 0.8, 1.0, 0.0, 1.0, 0.2, 1.0, 0.4, 1.0, 0.6, 0.0, 1.0, 0.0, 0.8, 0.0, 0.8, 0.0, 1.0, 0.0, 0.4, 0.0, 0.2, 0.0, 0.2, 0.0, 0.4, 0.0, 0.8, 0.0, 0.6, 0.0, 0.6, 0.0, 0.8, 0.0, 0.2, 0.0, 0.0, 0.0, 0.0, 0.0, 0.2, 0.0, 0.6, 0.0, 0.4, 0.0, 0.4, 0.0, 0.6, 0.0, 0.2, 0.0, 0.0, 0.0, 0.0, 0.0, 0.2, 0.0, 0.8, 0.0, 0.6, 0.0, 0.6, 0.0, 0.8, 0.0, 0.4, 0.0, 0.2, 0.0, 0.2, 0.0, 0.4, 0.0, 1.0, 0.0, 0.8, 0.0, 0.8, 0.0, 1.0, 0.0, 0.6, 0.0, 0.4, 0.0, 0.4, 0.0, 0.6, 0.0, 0.4, 0.0, 0.2, 0.0, 0.2, 0.0, 0.4, 0.0, 1.0, 0.0, 0.8, 0.0, 0.8, 0.0, 1.0, 0.0, 0.6, 0.0, 0.4, 0.0, 0.4, 0.0, 0.6, 0.0, 0.2, 0.0, 0.0, 0.0, 0.0, 0.0, 0.2, 0.0, 0.8, 0.0, 0.6, 0.0, 0.6, 0.0, 0.8, 0.0, 0.8, 0.0, 0.6, 0.0, 0.4, 0.0, 0.2, 0.0, 0.0])
me_nurbspath_001.materials.append(mat_material_002)
me_nurbspath_001.auto_texspace = False
me_nurbspath_001.update()

# ---- objects
ob_nurbspath_001 = bpy.data.objects.new('NurbsPath.001', me_nurbspath_001)

# ---- transforms, parenting, visibility, modifiers, constraints
ob_nurbspath_001.location = (0.0, 0.0, 0.0)
ob_nurbspath_001.rotation_euler = (0.0, 1.202, 6.283)

# ---- collection membership
col_collection.objects.link(ob_nurbspath_001)

# ---- scene / render settings (as saved in the file)
scene.frame_start = 1; scene.frame_end = 250; scene.frame_set(1)
scene.render.engine = 'BLENDER_WORKBENCH'
bpy.context.view_layer.update()

# ---- added for rendering (the .blend has no active camera and no usable light): camera, sun
cam_auto = bpy.data.cameras.new('AutoCamera')
cam_auto.lens = 50.0
cam_auto.sensor_width = 36.0
cam_auto.clip_end = 1000.0
ob_auto_camera = bpy.data.objects.new('AutoCamera', cam_auto)
scene.collection.objects.link(ob_auto_camera)
ob_auto_camera.location = (14.5949, -15.823, 12.3464)
ob_auto_camera.rotation_euler = (1.09748, -7.21219e-08, 0.694738)
scene.camera = ob_auto_camera
light_auto_sun = bpy.data.lights.new('AutoSun', 'SUN')
light_auto_sun.energy = 3.0
light_auto_sun.angle = 0.0523599
ob_auto_sun = bpy.data.objects.new('AutoSun', light_auto_sun)
scene.collection.objects.link(ob_auto_sun)
ob_auto_sun.rotation_euler = (0.872665, 0.174533, 0.523599)
bpy.context.view_layer.update()
